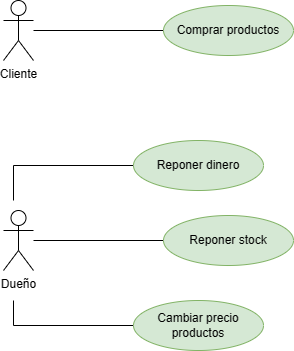

The diagram above was exported from draw.io. Its source (the exported page's mxGraphModel, read from the mxfile embedded in the PNG):
<mxGraphModel dx="878" dy="492" grid="1" gridSize="10" guides="1" tooltips="1" connect="1" arrows="1" fold="1" page="1" pageScale="1" pageWidth="827" pageHeight="1169" math="0" shadow="0">
  <root>
    <mxCell id="0" />
    <mxCell id="1" parent="0" />
    <mxCell id="ztZuUyd1hrIubqPXtLb_-1" value="Cliente" style="shape=umlActor;verticalLabelPosition=bottom;verticalAlign=top;html=1;outlineConnect=0;" vertex="1" parent="1">
      <mxGeometry x="90" y="40" width="30" height="60" as="geometry" />
    </mxCell>
    <mxCell id="ztZuUyd1hrIubqPXtLb_-2" value="Dueño" style="shape=umlActor;verticalLabelPosition=bottom;verticalAlign=top;html=1;outlineConnect=0;" vertex="1" parent="1">
      <mxGeometry x="90" y="250" width="30" height="60" as="geometry" />
    </mxCell>
    <mxCell id="ztZuUyd1hrIubqPXtLb_-7" style="edgeStyle=orthogonalEdgeStyle;rounded=0;orthogonalLoop=1;jettySize=auto;html=1;endArrow=none;endFill=0;" edge="1" parent="1" source="ztZuUyd1hrIubqPXtLb_-3" target="ztZuUyd1hrIubqPXtLb_-1">
      <mxGeometry relative="1" as="geometry" />
    </mxCell>
    <mxCell id="ztZuUyd1hrIubqPXtLb_-3" value="Comprar productos" style="ellipse;whiteSpace=wrap;html=1;fillColor=#d5e8d4;strokeColor=#82b366;" vertex="1" parent="1">
      <mxGeometry x="250" y="45" width="130" height="50" as="geometry" />
    </mxCell>
    <mxCell id="ztZuUyd1hrIubqPXtLb_-11" style="edgeStyle=orthogonalEdgeStyle;rounded=0;orthogonalLoop=1;jettySize=auto;html=1;endArrow=none;endFill=0;" edge="1" parent="1" source="ztZuUyd1hrIubqPXtLb_-4">
      <mxGeometry relative="1" as="geometry">
        <mxPoint x="100" y="240" as="targetPoint" />
      </mxGeometry>
    </mxCell>
    <mxCell id="ztZuUyd1hrIubqPXtLb_-4" value="Reponer dinero" style="ellipse;whiteSpace=wrap;html=1;fillColor=#d5e8d4;strokeColor=#82b366;" vertex="1" parent="1">
      <mxGeometry x="220" y="180" width="130" height="50" as="geometry" />
    </mxCell>
    <mxCell id="ztZuUyd1hrIubqPXtLb_-10" style="edgeStyle=orthogonalEdgeStyle;rounded=0;orthogonalLoop=1;jettySize=auto;html=1;endArrow=none;endFill=0;" edge="1" parent="1" source="ztZuUyd1hrIubqPXtLb_-5" target="ztZuUyd1hrIubqPXtLb_-2">
      <mxGeometry relative="1" as="geometry" />
    </mxCell>
    <mxCell id="ztZuUyd1hrIubqPXtLb_-5" value="Reponer stock" style="ellipse;whiteSpace=wrap;html=1;fillColor=#d5e8d4;strokeColor=#82b366;" vertex="1" parent="1">
      <mxGeometry x="250" y="255" width="130" height="50" as="geometry" />
    </mxCell>
    <mxCell id="ztZuUyd1hrIubqPXtLb_-9" style="edgeStyle=orthogonalEdgeStyle;rounded=0;orthogonalLoop=1;jettySize=auto;html=1;endArrow=none;endFill=0;" edge="1" parent="1" source="ztZuUyd1hrIubqPXtLb_-6">
      <mxGeometry relative="1" as="geometry">
        <mxPoint x="100" y="340" as="targetPoint" />
        <Array as="points">
          <mxPoint x="100" y="365" />
        </Array>
      </mxGeometry>
    </mxCell>
    <mxCell id="ztZuUyd1hrIubqPXtLb_-6" value="Cambiar precio productos" style="ellipse;whiteSpace=wrap;html=1;fillColor=#d5e8d4;strokeColor=#82b366;" vertex="1" parent="1">
      <mxGeometry x="220" y="340" width="130" height="50" as="geometry" />
    </mxCell>
  </root>
</mxGraphModel>